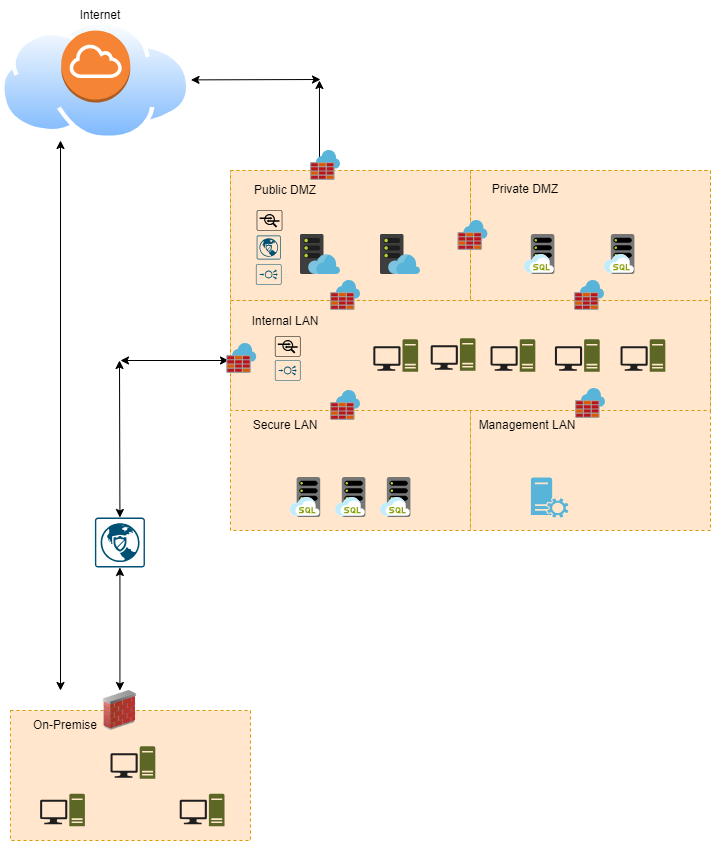

The diagram above was exported from draw.io. Its source (the exported page's mxGraphModel, read from the mxfile embedded in the PNG):
<mxGraphModel dx="1560" dy="1074" grid="1" gridSize="10" guides="1" tooltips="1" connect="1" arrows="1" fold="1" page="1" pageScale="1" pageWidth="850" pageHeight="1100" math="0" shadow="0">
  <root>
    <mxCell id="0" />
    <mxCell id="1" parent="0" />
    <mxCell id="OUXhykTIA95oiZW-Z891-1" value="" style="rounded=0;whiteSpace=wrap;html=1;fillColor=#ffe6cc;strokeColor=#d79b00;dashed=1;" vertex="1" parent="1">
      <mxGeometry x="510" y="210" width="240" height="360" as="geometry" />
    </mxCell>
    <mxCell id="OUXhykTIA95oiZW-Z891-2" value="" style="rounded=0;whiteSpace=wrap;html=1;fillColor=#ffe6cc;strokeColor=#d79b00;dashed=1;" vertex="1" parent="1">
      <mxGeometry x="270" y="210" width="240" height="360" as="geometry" />
    </mxCell>
    <mxCell id="OUXhykTIA95oiZW-Z891-3" value="" style="rounded=0;whiteSpace=wrap;html=1;fillColor=#ffe6cc;strokeColor=#d79b00;dashed=1;" vertex="1" parent="1">
      <mxGeometry x="270" y="210" width="240" height="130" as="geometry" />
    </mxCell>
    <mxCell id="OUXhykTIA95oiZW-Z891-4" value="" style="rounded=0;whiteSpace=wrap;html=1;fillColor=#ffe6cc;strokeColor=#d79b00;dashed=1;" vertex="1" parent="1">
      <mxGeometry x="510" y="210" width="240" height="130" as="geometry" />
    </mxCell>
    <mxCell id="OUXhykTIA95oiZW-Z891-5" value="" style="rounded=0;whiteSpace=wrap;html=1;fillColor=#ffe6cc;strokeColor=#d79b00;dashed=1;" vertex="1" parent="1">
      <mxGeometry x="270" y="340" width="480" height="110" as="geometry" />
    </mxCell>
    <mxCell id="OUXhykTIA95oiZW-Z891-7" value="Public DMZ" style="text;strokeColor=none;align=center;fillColor=none;html=1;verticalAlign=middle;whiteSpace=wrap;rounded=0;" vertex="1" parent="1">
      <mxGeometry x="270" y="215" width="110" height="30" as="geometry" />
    </mxCell>
    <mxCell id="OUXhykTIA95oiZW-Z891-8" value="Private DMZ" style="text;strokeColor=none;align=center;fillColor=none;html=1;verticalAlign=middle;whiteSpace=wrap;rounded=0;" vertex="1" parent="1">
      <mxGeometry x="510" y="214" width="110" height="30" as="geometry" />
    </mxCell>
    <mxCell id="OUXhykTIA95oiZW-Z891-9" value="Internal LAN" style="text;strokeColor=none;align=center;fillColor=none;html=1;verticalAlign=middle;whiteSpace=wrap;rounded=0;" vertex="1" parent="1">
      <mxGeometry x="270" y="346" width="110" height="30" as="geometry" />
    </mxCell>
    <mxCell id="OUXhykTIA95oiZW-Z891-10" value="Secure LAN" style="text;strokeColor=none;align=center;fillColor=none;html=1;verticalAlign=middle;whiteSpace=wrap;rounded=0;" vertex="1" parent="1">
      <mxGeometry x="270" y="450" width="110" height="30" as="geometry" />
    </mxCell>
    <mxCell id="OUXhykTIA95oiZW-Z891-11" value="Management LAN" style="text;strokeColor=none;align=center;fillColor=none;html=1;verticalAlign=middle;whiteSpace=wrap;rounded=0;" vertex="1" parent="1">
      <mxGeometry x="512" y="450" width="110" height="30" as="geometry" />
    </mxCell>
    <mxCell id="OUXhykTIA95oiZW-Z891-12" value="" style="rounded=0;whiteSpace=wrap;html=1;fillColor=#ffe6cc;strokeColor=#d79b00;dashed=1;" vertex="1" parent="1">
      <mxGeometry x="50" y="750" width="240" height="130" as="geometry" />
    </mxCell>
    <mxCell id="OUXhykTIA95oiZW-Z891-14" value="On-Premise" style="text;strokeColor=none;align=center;fillColor=none;html=1;verticalAlign=middle;whiteSpace=wrap;rounded=0;" vertex="1" parent="1">
      <mxGeometry x="50" y="750" width="110" height="30" as="geometry" />
    </mxCell>
    <mxCell id="OUXhykTIA95oiZW-Z891-15" value="" style="sketch=0;aspect=fixed;pointerEvents=1;shadow=0;dashed=0;html=1;strokeColor=none;labelPosition=center;verticalLabelPosition=bottom;verticalAlign=top;align=center;fillColor=#1e1e1e;shape=mxgraph.azure.computer" vertex="1" parent="1">
      <mxGeometry x="79.58999999999997" y="839.25" width="27.22" height="24.5" as="geometry" />
    </mxCell>
    <mxCell id="OUXhykTIA95oiZW-Z891-16" value="" style="sketch=0;aspect=fixed;pointerEvents=1;shadow=0;dashed=0;html=1;strokeColor=none;labelPosition=center;verticalLabelPosition=bottom;verticalAlign=top;align=center;fillColor=#5c6726;shape=mxgraph.mscae.enterprise.server_generic" vertex="1" parent="1">
      <mxGeometry x="108.81" y="833.25" width="15.6" height="32.5" as="geometry" />
    </mxCell>
    <mxCell id="OUXhykTIA95oiZW-Z891-17" value="" style="sketch=0;aspect=fixed;pointerEvents=1;shadow=0;dashed=0;html=1;strokeColor=none;labelPosition=center;verticalLabelPosition=bottom;verticalAlign=top;align=center;fillColor=#1e1e1e;shape=mxgraph.azure.computer" vertex="1" parent="1">
      <mxGeometry x="149.99999999999997" y="792.75" width="27.22" height="24.5" as="geometry" />
    </mxCell>
    <mxCell id="OUXhykTIA95oiZW-Z891-18" value="" style="sketch=0;aspect=fixed;pointerEvents=1;shadow=0;dashed=0;html=1;strokeColor=none;labelPosition=center;verticalLabelPosition=bottom;verticalAlign=top;align=center;fillColor=#5c6726;shape=mxgraph.mscae.enterprise.server_generic" vertex="1" parent="1">
      <mxGeometry x="179.22" y="785.75" width="15.6" height="32.5" as="geometry" />
    </mxCell>
    <mxCell id="OUXhykTIA95oiZW-Z891-19" value="" style="sketch=0;aspect=fixed;pointerEvents=1;shadow=0;dashed=0;html=1;strokeColor=none;labelPosition=center;verticalLabelPosition=bottom;verticalAlign=top;align=center;fillColor=#1e1e1e;shape=mxgraph.azure.computer" vertex="1" parent="1">
      <mxGeometry x="219.17999999999998" y="839.25" width="27.22" height="24.5" as="geometry" />
    </mxCell>
    <mxCell id="OUXhykTIA95oiZW-Z891-20" value="" style="sketch=0;aspect=fixed;pointerEvents=1;shadow=0;dashed=0;html=1;strokeColor=none;labelPosition=center;verticalLabelPosition=bottom;verticalAlign=top;align=center;fillColor=#5c6726;shape=mxgraph.mscae.enterprise.server_generic" vertex="1" parent="1">
      <mxGeometry x="248.4" y="833.25" width="15.6" height="32.5" as="geometry" />
    </mxCell>
    <mxCell id="OUXhykTIA95oiZW-Z891-21" value="" style="image;sketch=0;aspect=fixed;html=1;points=[];align=center;fontSize=12;image=img/lib/mscae/WebHosting.svg;" vertex="1" parent="1">
      <mxGeometry x="340" y="274" width="40" height="40" as="geometry" />
    </mxCell>
    <mxCell id="OUXhykTIA95oiZW-Z891-22" value="" style="image;sketch=0;aspect=fixed;html=1;points=[];align=center;fontSize=12;image=img/lib/mscae/WebHosting.svg;" vertex="1" parent="1">
      <mxGeometry x="420" y="274" width="40" height="40" as="geometry" />
    </mxCell>
    <mxCell id="OUXhykTIA95oiZW-Z891-25" value="" style="image;sketch=0;aspect=fixed;html=1;points=[];align=center;fontSize=12;image=img/lib/mscae/SQL_Managed_Instances.svg;" vertex="1" parent="1">
      <mxGeometry x="564" y="274" width="30.4" height="40" as="geometry" />
    </mxCell>
    <mxCell id="OUXhykTIA95oiZW-Z891-26" value="" style="image;sketch=0;aspect=fixed;html=1;points=[];align=center;fontSize=12;image=img/lib/mscae/SQL_Managed_Instances.svg;" vertex="1" parent="1">
      <mxGeometry x="644" y="274" width="30.4" height="40" as="geometry" />
    </mxCell>
    <mxCell id="OUXhykTIA95oiZW-Z891-27" value="" style="sketch=0;pointerEvents=1;shadow=0;dashed=0;html=1;strokeColor=none;labelPosition=center;verticalLabelPosition=bottom;verticalAlign=top;align=center;fillColor=#59b4d9;shape=mxgraph.mscae.system_center.roles" vertex="1" parent="1">
      <mxGeometry x="570.4" y="517" width="37.5" height="40" as="geometry" />
    </mxCell>
    <mxCell id="OUXhykTIA95oiZW-Z891-31" value="" style="image;sketch=0;aspect=fixed;html=1;points=[];align=center;fontSize=12;image=img/lib/mscae/SQL_Managed_Instances.svg;" vertex="1" parent="1">
      <mxGeometry x="329.8" y="517" width="30.4" height="40" as="geometry" />
    </mxCell>
    <mxCell id="OUXhykTIA95oiZW-Z891-32" value="" style="image;sketch=0;aspect=fixed;html=1;points=[];align=center;fontSize=12;image=img/lib/mscae/SQL_Managed_Instances.svg;" vertex="1" parent="1">
      <mxGeometry x="375" y="517" width="30.4" height="40" as="geometry" />
    </mxCell>
    <mxCell id="OUXhykTIA95oiZW-Z891-33" value="" style="image;sketch=0;aspect=fixed;html=1;points=[];align=center;fontSize=12;image=img/lib/mscae/SQL_Managed_Instances.svg;" vertex="1" parent="1">
      <mxGeometry x="420" y="517" width="30.4" height="40" as="geometry" />
    </mxCell>
    <mxCell id="OUXhykTIA95oiZW-Z891-34" value="" style="sketch=0;aspect=fixed;pointerEvents=1;shadow=0;dashed=0;html=1;strokeColor=none;labelPosition=center;verticalLabelPosition=bottom;verticalAlign=top;align=center;fillColor=#1e1e1e;shape=mxgraph.azure.computer" vertex="1" parent="1">
      <mxGeometry x="412.78999999999996" y="385.75" width="27.22" height="24.5" as="geometry" />
    </mxCell>
    <mxCell id="OUXhykTIA95oiZW-Z891-35" value="" style="sketch=0;aspect=fixed;pointerEvents=1;shadow=0;dashed=0;html=1;strokeColor=none;labelPosition=center;verticalLabelPosition=bottom;verticalAlign=top;align=center;fillColor=#5c6726;shape=mxgraph.mscae.enterprise.server_generic" vertex="1" parent="1">
      <mxGeometry x="442.01" y="378.75" width="15.6" height="32.5" as="geometry" />
    </mxCell>
    <mxCell id="OUXhykTIA95oiZW-Z891-36" value="" style="sketch=0;aspect=fixed;pointerEvents=1;shadow=0;dashed=0;html=1;strokeColor=none;labelPosition=center;verticalLabelPosition=bottom;verticalAlign=top;align=center;fillColor=#1e1e1e;shape=mxgraph.azure.computer" vertex="1" parent="1">
      <mxGeometry x="470.17999999999995" y="384.75" width="27.22" height="24.5" as="geometry" />
    </mxCell>
    <mxCell id="OUXhykTIA95oiZW-Z891-37" value="" style="sketch=0;aspect=fixed;pointerEvents=1;shadow=0;dashed=0;html=1;strokeColor=none;labelPosition=center;verticalLabelPosition=bottom;verticalAlign=top;align=center;fillColor=#5c6726;shape=mxgraph.mscae.enterprise.server_generic" vertex="1" parent="1">
      <mxGeometry x="499.4" y="377.75" width="15.6" height="32.5" as="geometry" />
    </mxCell>
    <mxCell id="OUXhykTIA95oiZW-Z891-38" value="" style="sketch=0;aspect=fixed;pointerEvents=1;shadow=0;dashed=0;html=1;strokeColor=none;labelPosition=center;verticalLabelPosition=bottom;verticalAlign=top;align=center;fillColor=#1e1e1e;shape=mxgraph.azure.computer" vertex="1" parent="1">
      <mxGeometry x="529.9999999999999" y="385.75" width="27.22" height="24.5" as="geometry" />
    </mxCell>
    <mxCell id="OUXhykTIA95oiZW-Z891-39" value="" style="sketch=0;aspect=fixed;pointerEvents=1;shadow=0;dashed=0;html=1;strokeColor=none;labelPosition=center;verticalLabelPosition=bottom;verticalAlign=top;align=center;fillColor=#5c6726;shape=mxgraph.mscae.enterprise.server_generic" vertex="1" parent="1">
      <mxGeometry x="559.2199999999999" y="378.75" width="15.6" height="32.5" as="geometry" />
    </mxCell>
    <mxCell id="OUXhykTIA95oiZW-Z891-40" value="" style="sketch=0;aspect=fixed;pointerEvents=1;shadow=0;dashed=0;html=1;strokeColor=none;labelPosition=center;verticalLabelPosition=bottom;verticalAlign=top;align=center;fillColor=#1e1e1e;shape=mxgraph.azure.computer" vertex="1" parent="1">
      <mxGeometry x="594.3999999999999" y="385.75" width="27.22" height="24.5" as="geometry" />
    </mxCell>
    <mxCell id="OUXhykTIA95oiZW-Z891-41" value="" style="sketch=0;aspect=fixed;pointerEvents=1;shadow=0;dashed=0;html=1;strokeColor=none;labelPosition=center;verticalLabelPosition=bottom;verticalAlign=top;align=center;fillColor=#5c6726;shape=mxgraph.mscae.enterprise.server_generic" vertex="1" parent="1">
      <mxGeometry x="623.6199999999999" y="378.75" width="15.6" height="32.5" as="geometry" />
    </mxCell>
    <mxCell id="OUXhykTIA95oiZW-Z891-42" value="" style="sketch=0;aspect=fixed;pointerEvents=1;shadow=0;dashed=0;html=1;strokeColor=none;labelPosition=center;verticalLabelPosition=bottom;verticalAlign=top;align=center;fillColor=#1e1e1e;shape=mxgraph.azure.computer" vertex="1" parent="1">
      <mxGeometry x="659.9999999999999" y="385.75" width="27.22" height="24.5" as="geometry" />
    </mxCell>
    <mxCell id="OUXhykTIA95oiZW-Z891-43" value="" style="sketch=0;aspect=fixed;pointerEvents=1;shadow=0;dashed=0;html=1;strokeColor=none;labelPosition=center;verticalLabelPosition=bottom;verticalAlign=top;align=center;fillColor=#5c6726;shape=mxgraph.mscae.enterprise.server_generic" vertex="1" parent="1">
      <mxGeometry x="689.2199999999999" y="378.75" width="15.6" height="32.5" as="geometry" />
    </mxCell>
    <mxCell id="OUXhykTIA95oiZW-Z891-44" value="" style="image;sketch=0;aspect=fixed;html=1;points=[];align=center;fontSize=12;image=img/lib/mscae/Azure_Firewall.svg;" vertex="1" parent="1">
      <mxGeometry x="370" y="320" width="30" height="30" as="geometry" />
    </mxCell>
    <mxCell id="OUXhykTIA95oiZW-Z891-45" value="" style="image;sketch=0;aspect=fixed;html=1;points=[];align=center;fontSize=12;image=img/lib/mscae/Azure_Firewall.svg;" vertex="1" parent="1">
      <mxGeometry x="497.4" y="260" width="30" height="30" as="geometry" />
    </mxCell>
    <mxCell id="OUXhykTIA95oiZW-Z891-46" value="" style="image;sketch=0;aspect=fixed;html=1;points=[];align=center;fontSize=12;image=img/lib/mscae/Azure_Firewall.svg;" vertex="1" parent="1">
      <mxGeometry x="614" y="320" width="30" height="30" as="geometry" />
    </mxCell>
    <mxCell id="OUXhykTIA95oiZW-Z891-47" value="" style="image;sketch=0;aspect=fixed;html=1;points=[];align=center;fontSize=12;image=img/lib/mscae/Azure_Firewall.svg;" vertex="1" parent="1">
      <mxGeometry x="370" y="430" width="30" height="30" as="geometry" />
    </mxCell>
    <mxCell id="OUXhykTIA95oiZW-Z891-48" value="" style="image;sketch=0;aspect=fixed;html=1;points=[];align=center;fontSize=12;image=img/lib/mscae/Azure_Firewall.svg;" vertex="1" parent="1">
      <mxGeometry x="615" y="428" width="30" height="30" as="geometry" />
    </mxCell>
    <mxCell id="OUXhykTIA95oiZW-Z891-49" value="" style="sketch=0;points=[[0.015,0.015,0],[0.985,0.015,0],[0.985,0.985,0],[0.015,0.985,0],[0.25,0,0],[0.5,0,0],[0.75,0,0],[1,0.25,0],[1,0.5,0],[1,0.75,0],[0.75,1,0],[0.5,1,0],[0.25,1,0],[0,0.75,0],[0,0.5,0],[0,0.25,0]];verticalLabelPosition=bottom;html=1;verticalAlign=top;aspect=fixed;align=center;pointerEvents=1;shape=mxgraph.cisco19.rect;prIcon=ips_ids;fillColor=none;strokeColor=none;" vertex="1" parent="1">
      <mxGeometry x="296.2" y="250" width="25.6" height="20" as="geometry" />
    </mxCell>
    <mxCell id="OUXhykTIA95oiZW-Z891-50" value="" style="sketch=0;points=[[0.015,0.015,0],[0.985,0.015,0],[0.985,0.985,0],[0.015,0.985,0],[0.25,0,0],[0.5,0,0],[0.75,0,0],[1,0.25,0],[1,0.5,0],[1,0.75,0],[0.75,1,0],[0.5,1,0],[0.25,1,0],[0,0.75,0],[0,0.5,0],[0,0.25,0]];verticalLabelPosition=bottom;html=1;verticalAlign=top;aspect=fixed;align=center;pointerEvents=1;shape=mxgraph.cisco19.rect;prIcon=ips_ids;fillColor=none;strokeColor=none;" vertex="1" parent="1">
      <mxGeometry x="314.4" y="376" width="25.6" height="20" as="geometry" />
    </mxCell>
    <mxCell id="OUXhykTIA95oiZW-Z891-51" value="" style="image;html=1;image=img/lib/clip_art/networking/Firewall_02_128x128.png" vertex="1" parent="1">
      <mxGeometry x="141.63" y="730" width="35.59" height="40" as="geometry" />
    </mxCell>
    <mxCell id="OUXhykTIA95oiZW-Z891-53" value="" style="endArrow=classic;startArrow=classic;html=1;rounded=0;entryX=0.5;entryY=0;entryDx=0;entryDy=0;" edge="1" parent="1" source="OUXhykTIA95oiZW-Z891-57" target="OUXhykTIA95oiZW-Z891-51">
      <mxGeometry width="50" height="50" relative="1" as="geometry">
        <mxPoint x="159" y="400" as="sourcePoint" />
        <mxPoint x="150" y="730" as="targetPoint" />
      </mxGeometry>
    </mxCell>
    <mxCell id="OUXhykTIA95oiZW-Z891-54" value="" style="endArrow=classic;startArrow=classic;html=1;rounded=0;" edge="1" parent="1">
      <mxGeometry width="50" height="50" relative="1" as="geometry">
        <mxPoint x="160" y="400" as="sourcePoint" />
        <mxPoint x="268" y="400" as="targetPoint" />
      </mxGeometry>
    </mxCell>
    <mxCell id="OUXhykTIA95oiZW-Z891-56" value="" style="sketch=0;points=[[0.015,0.015,0],[0.985,0.015,0],[0.985,0.985,0],[0.015,0.985,0],[0.25,0,0],[0.5,0,0],[0.75,0,0],[1,0.25,0],[1,0.5,0],[1,0.75,0],[0.75,1,0],[0.5,1,0],[0.25,1,0],[0,0.75,0],[0,0.5,0],[0,0.25,0]];verticalLabelPosition=bottom;html=1;verticalAlign=top;aspect=fixed;align=center;pointerEvents=1;shape=mxgraph.cisco19.rect;prIcon=virtual_private_network;fillColor=none;strokeColor=#005073;" vertex="1" parent="1">
      <mxGeometry x="296.2" y="275" width="24" height="24" as="geometry" />
    </mxCell>
    <mxCell id="OUXhykTIA95oiZW-Z891-58" value="" style="endArrow=classic;startArrow=classic;html=1;rounded=0;entryX=0.5;entryY=0;entryDx=0;entryDy=0;" edge="1" parent="1" target="OUXhykTIA95oiZW-Z891-57">
      <mxGeometry width="50" height="50" relative="1" as="geometry">
        <mxPoint x="159" y="400" as="sourcePoint" />
        <mxPoint x="159" y="730" as="targetPoint" />
      </mxGeometry>
    </mxCell>
    <mxCell id="OUXhykTIA95oiZW-Z891-57" value="" style="sketch=0;points=[[0.015,0.015,0],[0.985,0.015,0],[0.985,0.985,0],[0.015,0.985,0],[0.25,0,0],[0.5,0,0],[0.75,0,0],[1,0.25,0],[1,0.5,0],[1,0.75,0],[0.75,1,0],[0.5,1,0],[0.25,1,0],[0,0.75,0],[0,0.5,0],[0,0.25,0]];verticalLabelPosition=bottom;html=1;verticalAlign=top;aspect=fixed;align=center;pointerEvents=1;shape=mxgraph.cisco19.rect;prIcon=virtual_private_network;fillColor=default;strokeColor=#005073;" vertex="1" parent="1">
      <mxGeometry x="134.43" y="557" width="50" height="50" as="geometry" />
    </mxCell>
    <mxCell id="OUXhykTIA95oiZW-Z891-60" value="" style="image;aspect=fixed;perimeter=ellipsePerimeter;html=1;align=center;shadow=0;dashed=0;spacingTop=3;image=img/lib/active_directory/internet_cloud.svg;" vertex="1" parent="1">
      <mxGeometry x="40" y="60" width="190.48" height="120" as="geometry" />
    </mxCell>
    <mxCell id="OUXhykTIA95oiZW-Z891-62" value="" style="outlineConnect=0;dashed=0;verticalLabelPosition=bottom;verticalAlign=top;align=center;html=1;shape=mxgraph.aws3.internet_gateway;fillColor=#F58534;gradientColor=none;" vertex="1" parent="1">
      <mxGeometry x="100.74000000000001" y="70" width="69" height="72" as="geometry" />
    </mxCell>
    <mxCell id="OUXhykTIA95oiZW-Z891-63" value="Internet" style="text;strokeColor=none;align=center;fillColor=none;html=1;verticalAlign=middle;whiteSpace=wrap;rounded=0;" vertex="1" parent="1">
      <mxGeometry x="109.74000000000001" y="40" width="60" height="30" as="geometry" />
    </mxCell>
    <mxCell id="OUXhykTIA95oiZW-Z891-64" value="" style="endArrow=classic;startArrow=classic;html=1;rounded=0;" edge="1" parent="1">
      <mxGeometry width="50" height="50" relative="1" as="geometry">
        <mxPoint x="100" y="730" as="sourcePoint" />
        <mxPoint x="100" y="180" as="targetPoint" />
      </mxGeometry>
    </mxCell>
    <mxCell id="OUXhykTIA95oiZW-Z891-66" value="" style="endArrow=classic;startArrow=classic;html=1;rounded=0;" edge="1" parent="1">
      <mxGeometry width="50" height="50" relative="1" as="geometry">
        <mxPoint x="230.48" y="119.38" as="sourcePoint" />
        <mxPoint x="360" y="119" as="targetPoint" />
      </mxGeometry>
    </mxCell>
    <mxCell id="OUXhykTIA95oiZW-Z891-67" value="" style="endArrow=classic;startArrow=classic;html=1;rounded=0;" edge="1" parent="1">
      <mxGeometry width="50" height="50" relative="1" as="geometry">
        <mxPoint x="358.95" y="120" as="sourcePoint" />
        <mxPoint x="359" y="210" as="targetPoint" />
      </mxGeometry>
    </mxCell>
    <mxCell id="OUXhykTIA95oiZW-Z891-68" value="" style="image;sketch=0;aspect=fixed;html=1;points=[];align=center;fontSize=12;image=img/lib/mscae/Azure_Firewall.svg;" vertex="1" parent="1">
      <mxGeometry x="350" y="190" width="30" height="30" as="geometry" />
    </mxCell>
    <mxCell id="OUXhykTIA95oiZW-Z891-69" value="" style="image;sketch=0;aspect=fixed;html=1;points=[];align=center;fontSize=12;image=img/lib/mscae/Azure_Firewall.svg;" vertex="1" parent="1">
      <mxGeometry x="266.2" y="383" width="30" height="30" as="geometry" />
    </mxCell>
    <mxCell id="OUXhykTIA95oiZW-Z891-71" value="" style="sketch=0;points=[[0.015,0.015,0],[0.985,0.015,0],[0.985,0.985,0],[0.015,0.985,0],[0.25,0,0],[0.5,0,0],[0.75,0,0],[1,0.25,0],[1,0.5,0],[1,0.75,0],[0.75,1,0],[0.5,1,0],[0.25,1,0],[0,0.75,0],[0,0.5,0],[0,0.25,0]];verticalLabelPosition=bottom;html=1;verticalAlign=top;aspect=fixed;align=center;pointerEvents=1;shape=mxgraph.cisco19.rect;prIcon=load_balancer;fillColor=none;strokeColor=#005073;" vertex="1" parent="1">
      <mxGeometry x="295.4" y="304" width="25.6" height="20" as="geometry" />
    </mxCell>
    <mxCell id="OUXhykTIA95oiZW-Z891-72" value="" style="sketch=0;points=[[0.015,0.015,0],[0.985,0.015,0],[0.985,0.985,0],[0.015,0.985,0],[0.25,0,0],[0.5,0,0],[0.75,0,0],[1,0.25,0],[1,0.5,0],[1,0.75,0],[0.75,1,0],[0.5,1,0],[0.25,1,0],[0,0.75,0],[0,0.5,0],[0,0.25,0]];verticalLabelPosition=bottom;html=1;verticalAlign=top;aspect=fixed;align=center;pointerEvents=1;shape=mxgraph.cisco19.rect;prIcon=load_balancer;fillColor=none;strokeColor=#005073;" vertex="1" parent="1">
      <mxGeometry x="314.4" y="400" width="25.6" height="20" as="geometry" />
    </mxCell>
  </root>
</mxGraphModel>